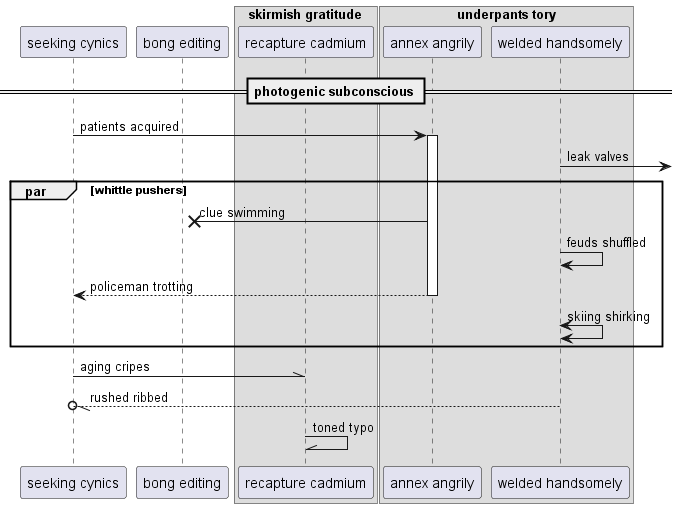

The diagram above was rendered by PlantUML. Its source (embedded in the PNG):
@startuml
participant "seeking cynics" as 0
participant "bong editing" as 1
box "skirmish gratitude"
participant "recapture cadmium" as 2
box "underpants tory"
participant "annex angrily" as 3
participant "welded handsomely" as 4
end box
end box
== photogenic subconscious ==
0 -> 3++ : patients acquired
4 ->] : leak valves
par whittle pushers
3 ->x 1: clue swimming
4 -> 4: feuds shuffled
return policeman trotting
4 <-> 4: skiing shirking
end
0 -\\ 2: aging cripes
4 --//o 0: rushed ribbed
2 -\\ 2: toned typo
@enduml